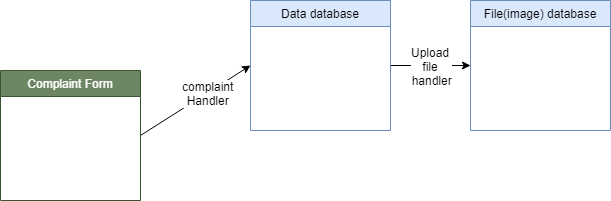

The diagram above was exported from draw.io. Its source (the exported page's mxGraphModel, read from the mxfile embedded in the PNG):
<mxGraphModel dx="868" dy="433" grid="1" gridSize="10" guides="1" tooltips="1" connect="1" arrows="1" fold="1" page="1" pageScale="1" pageWidth="2336" pageHeight="1654" background="#ffffff" math="0" shadow="0">
  <root>
    <mxCell id="0" />
    <mxCell id="1" parent="0" />
    <mxCell id="dmQLCsLlxuydH84FATX7-8" style="rounded=0;orthogonalLoop=1;jettySize=auto;html=1;exitX=1;exitY=0.5;exitDx=0;exitDy=0;entryX=0;entryY=0.5;entryDx=0;entryDy=0;" edge="1" parent="1" source="dmQLCsLlxuydH84FATX7-2" target="dmQLCsLlxuydH84FATX7-6">
      <mxGeometry relative="1" as="geometry" />
    </mxCell>
    <mxCell id="dmQLCsLlxuydH84FATX7-9" value="complaint&lt;br&gt;Handler" style="text;html=1;resizable=0;points=[];align=center;verticalAlign=middle;labelBackgroundColor=#ffffff;" vertex="1" connectable="0" parent="dmQLCsLlxuydH84FATX7-8">
      <mxGeometry x="0.2212" relative="1" as="geometry">
        <mxPoint as="offset" />
      </mxGeometry>
    </mxCell>
    <mxCell id="dmQLCsLlxuydH84FATX7-2" value="Complaint Form" style="swimlane;fontStyle=0;childLayout=stackLayout;horizontal=1;startSize=26;fillColor=#6d8764;horizontalStack=0;resizeParent=1;resizeParentMax=0;resizeLast=0;collapsible=1;marginBottom=0;labelBackgroundColor=none;strokeColor=#3A5431;fontColor=#ffffff;" vertex="1" parent="1">
      <mxGeometry x="100" y="90" width="140" height="130" as="geometry" />
    </mxCell>
    <mxCell id="dmQLCsLlxuydH84FATX7-10" style="edgeStyle=none;rounded=0;orthogonalLoop=1;jettySize=auto;html=1;exitX=1;exitY=0.5;exitDx=0;exitDy=0;entryX=0;entryY=0.5;entryDx=0;entryDy=0;" edge="1" parent="1" source="dmQLCsLlxuydH84FATX7-6" target="dmQLCsLlxuydH84FATX7-7">
      <mxGeometry relative="1" as="geometry" />
    </mxCell>
    <mxCell id="dmQLCsLlxuydH84FATX7-11" value="Upload &lt;br&gt;file &lt;br&gt;handler" style="text;html=1;resizable=0;points=[];align=center;verticalAlign=middle;labelBackgroundColor=#ffffff;" vertex="1" connectable="0" parent="dmQLCsLlxuydH84FATX7-10">
      <mxGeometry x="0.275" y="1" relative="1" as="geometry">
        <mxPoint x="-11" y="1" as="offset" />
      </mxGeometry>
    </mxCell>
    <mxCell id="dmQLCsLlxuydH84FATX7-6" value="Data database" style="swimlane;fontStyle=0;childLayout=stackLayout;horizontal=1;startSize=26;fillColor=#dae8fc;horizontalStack=0;resizeParent=1;resizeParentMax=0;resizeLast=0;collapsible=1;marginBottom=0;labelBackgroundColor=none;strokeColor=#6c8ebf;" vertex="1" parent="1">
      <mxGeometry x="350" y="20" width="140" height="130" as="geometry" />
    </mxCell>
    <mxCell id="dmQLCsLlxuydH84FATX7-7" value="File(image) database" style="swimlane;fontStyle=0;childLayout=stackLayout;horizontal=1;startSize=26;fillColor=#dae8fc;horizontalStack=0;resizeParent=1;resizeParentMax=0;resizeLast=0;collapsible=1;marginBottom=0;labelBackgroundColor=none;strokeColor=#6c8ebf;" vertex="1" parent="1">
      <mxGeometry x="570" y="20" width="140" height="130" as="geometry" />
    </mxCell>
  </root>
</mxGraphModel>